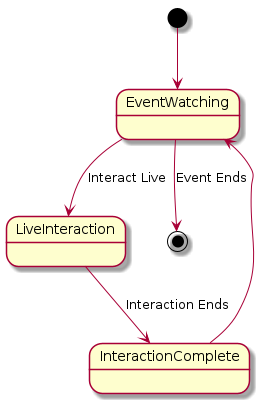

The diagram above was rendered by PlantUML. Its source (embedded in the PNG):
@startuml
[*] --> EventWatching
EventWatching --> LiveInteraction : Interact Live
LiveInteraction --> InteractionComplete : Interaction Ends
InteractionComplete --> EventWatching
EventWatching --> [*] : Event Ends
@enduml